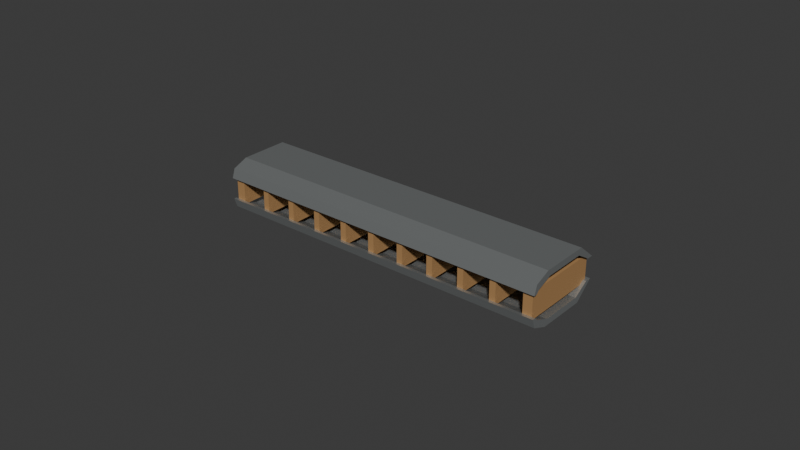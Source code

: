 # Source: source.blend  (saved by Blender 4.3.34; exported with 4.5.12 LTS)
import bpy
from mathutils import Matrix  # noqa: F401  (used for matrix-valued properties, if any)

bpy.ops.wm.read_factory_settings(use_empty=True)
scene = bpy.context.scene
scene.name = 'Scene'

# ---- collections
col_collection = bpy.data.collections.new('Collection'); scene.collection.children.link(col_collection)

# ---- materials (node trees are filled in below, after node groups)
mat_metal_plaincurvedcovers = bpy.data.materials.new('Metal_PlainCurvedCovers')
mat_metal_plaincurvedcovers.diffuse_color = (0.54, 0.57, 0.57, 1.0)
mat_wood_warmchannelcomb = bpy.data.materials.new('Wood_WarmChannelComb')
mat_wood_warmchannelcomb.diffuse_color = (0.4, 0.22, 0.085, 1.0)

# ---- material node trees
mat_metal_plaincurvedcovers.use_nodes = True; mat_metal_plaincurvedcovers.node_tree.nodes.clear()
_N = mat_metal_plaincurvedcovers.node_tree.nodes; _L = mat_metal_plaincurvedcovers.node_tree.links
n0 = _N.new('ShaderNodeBsdfPrincipled'); n0.name = 'Principled BSDF'; n0.location = (10, 300)
n0.inputs[0].default_value = (0.54, 0.57, 0.57, 1.0)
n0.inputs[1].default_value = 0.8
n0.inputs[2].default_value = 0.36
n1 = _N.new('ShaderNodeOutputMaterial'); n1.name = 'Material Output'; n1.location = (300, 300)
_L.new(n0.outputs[0], n1.inputs[0])
n1.is_active_output = True
mat_wood_warmchannelcomb.use_nodes = True; mat_wood_warmchannelcomb.node_tree.nodes.clear()
_N = mat_wood_warmchannelcomb.node_tree.nodes; _L = mat_wood_warmchannelcomb.node_tree.links
n0 = _N.new('ShaderNodeBsdfPrincipled'); n0.name = 'Principled BSDF'; n0.location = (10, 300)
n0.inputs[0].default_value = (0.4, 0.22, 0.085, 1.0)
n0.inputs[2].default_value = 0.84
n1 = _N.new('ShaderNodeOutputMaterial'); n1.name = 'Material Output'; n1.location = (300, 300)
_L.new(n0.outputs[0], n1.inputs[0])
n1.is_active_output = True

# ---- world
world_world = bpy.data.worlds.new('World'); scene.world = world_world
world_world.use_nodes = True; world_world.node_tree.nodes.clear()
_N = world_world.node_tree.nodes; _L = world_world.node_tree.links
n0 = _N.new('ShaderNodeOutputWorld'); n0.name = 'World Output'; n0.location = (300, 300)
n1 = _N.new('ShaderNodeBackground'); n1.name = 'Background'; n1.location = (10, 300)
n1.inputs[0].default_value = (0.05088, 0.05088, 0.05088, 1.0)
_L.new(n1.outputs[0], n0.inputs[0])
n0.is_active_output = True
world_world.color = (0.05088, 0.05088, 0.05088)
world_world.sun_shadow_jitter_overblur = 0.0

# ---- meshes
me_wholetenchannelwoodencomb = bpy.data.meshes.new('WholeTenChannelWoodenComb')
me_wholetenchannelwoodencomb.from_pydata([(-0.055, -0.013, 0.004), (-0.055, -0.013, 0.0125), (-0.055, 0.009, 0.0125), (-0.055, 0.009, 0.004), (-0.052, -0.013, 0.004), (-0.052, 0.009, 0.004), (-0.052, 0.009, 0.0125), (-0.052, -0.013, 0.0125), (-0.055, 0.013, 0.0125), (-0.055, 0.013, 0.004), (-0.052, 0.013, 0.0125), (-0.052, 0.013, 0.004), (-0.0434, 0.009, 0.004), (-0.0434, 0.009, 0.0125), (-0.0434, 0.013, 0.0125), (-0.0434, 0.013, 0.004), (-0.0434, -0.013, 0.004), (-0.0434, -0.013, 0.0125), (-0.0414, -0.013, 0.004), (-0.0414, 0.009, 0.004), (-0.0414, 0.009, 0.0125), (-0.0414, -0.013, 0.0125), (-0.0414, 0.013, 0.0125), (-0.0414, 0.013, 0.004), (-0.0328, 0.009, 0.004), (-0.0328, 0.009, 0.0125), (-0.0328, 0.013, 0.0125), (-0.0328, 0.013, 0.004), (-0.0328, -0.013, 0.004), (-0.0328, -0.013, 0.0125), (-0.0308, -0.013, 0.004), (-0.0308, 0.009, 0.004), (-0.0308, 0.009, 0.0125), (-0.0308, -0.013, 0.0125), (-0.0308, 0.013, 0.0125), (-0.0308, 0.013, 0.004), (-0.0222, 0.009, 0.004), (-0.0222, 0.009, 0.0125), (-0.0222, 0.013, 0.0125), (-0.0222, 0.013, 0.004), (-0.0222, -0.013, 0.004), (-0.0222, -0.013, 0.0125), (-0.0202, -0.013, 0.004), (-0.0202, 0.009, 0.004), (-0.0202, 0.009, 0.0125), (-0.0202, -0.013, 0.0125), (-0.0202, 0.013, 0.0125), (-0.0202, 0.013, 0.004), (-0.0116, 0.009, 0.004), (-0.0116, 0.009, 0.0125), (-0.0116, 0.013, 0.0125), (-0.0116, 0.013, 0.004), (-0.0116, -0.013, 0.004), (-0.0116, -0.013, 0.0125), (-0.0096, -0.013, 0.004), (-0.0096, 0.009, 0.004), (-0.0096, 0.009, 0.0125), (-0.0096, -0.013, 0.0125), (-0.0096, 0.013, 0.0125), (-0.0096, 0.013, 0.004), (-0.001, 0.009, 0.004), (-0.001, 0.009, 0.0125), (-0.001, 0.013, 0.0125), (-0.001, 0.013, 0.004), (-0.001, -0.013, 0.004), (-0.001, -0.013, 0.0125), (0.001, -0.013, 0.004), (0.001, 0.009, 0.004), (0.001, 0.009, 0.0125), (0.001, -0.013, 0.0125), (0.001, 0.013, 0.0125), (0.001, 0.013, 0.004), (0.0096, 0.009, 0.004), (0.0096, 0.009, 0.0125), (0.0096, 0.013, 0.0125), (0.0096, 0.013, 0.004), (0.0096, -0.013, 0.004), (0.0096, -0.013, 0.0125), (0.0116, -0.013, 0.004), (0.0116, 0.009, 0.004), (0.0116, 0.009, 0.0125), (0.0116, -0.013, 0.0125), (0.0116, 0.013, 0.0125), (0.0116, 0.013, 0.004), (0.0202, 0.009, 0.004), (0.0202, 0.009, 0.0125), (0.0202, 0.013, 0.0125), (0.0202, 0.013, 0.004), (0.0202, -0.013, 0.004), (0.0202, -0.013, 0.0125), (0.0222, -0.013, 0.004), (0.0222, 0.009, 0.004), (0.0222, 0.009, 0.0125), (0.0222, -0.013, 0.0125), (0.0222, 0.013, 0.0125), (0.0222, 0.013, 0.004), (0.0308, 0.009, 0.004), (0.0308, 0.009, 0.0125), (0.0308, 0.013, 0.0125), (0.0308, 0.013, 0.004), (0.0308, -0.013, 0.004), (0.0308, -0.013, 0.0125), (0.0328, -0.013, 0.004), (0.0328, 0.009, 0.004), (0.0328, 0.009, 0.0125), (0.0328, -0.013, 0.0125), (0.0328, 0.013, 0.0125), (0.0328, 0.013, 0.004), (0.0414, 0.009, 0.004), (0.0414, 0.009, 0.0125), (0.0414, 0.013, 0.0125), (0.0414, 0.013, 0.004), (0.0414, -0.013, 0.004), (0.0414, -0.013, 0.0125), (0.0434, -0.013, 0.004), (0.0434, 0.009, 0.004), (0.0434, 0.009, 0.0125), (0.0434, -0.013, 0.0125), (0.0434, 0.013, 0.0125), (0.0434, 0.013, 0.004), (0.052, 0.009, 0.004), (0.052, 0.009, 0.0125), (0.052, 0.013, 0.0125), (0.052, 0.013, 0.004), (0.052, -0.013, 0.004), (0.052, -0.013, 0.0125), (0.055, -0.013, 0.004), (0.055, 0.009, 0.004), (0.055, 0.009, 0.0125), (0.055, -0.013, 0.0125), (0.055, 0.013, 0.004), (0.055, 0.013, 0.0125)], [], [(0, 1, 2), (0, 2, 3), (4, 5, 6), (4, 6, 7), (0, 4, 7), (0, 7, 1), (0, 3, 5), (0, 5, 4), (1, 7, 6), (1, 6, 2), (3, 2, 8), (3, 8, 9), (9, 8, 10), (9, 10, 11), (3, 9, 11), (3, 11, 5), (2, 6, 10), (2, 10, 8), (5, 12, 13), (5, 13, 6), (11, 10, 14), (11, 14, 15), (5, 11, 15), (5, 15, 12), (6, 13, 14), (6, 14, 10), (16, 17, 13), (16, 13, 12), (18, 19, 20), (18, 20, 21), (16, 18, 21), (16, 21, 17), (16, 12, 19), (16, 19, 18), (17, 21, 20), (17, 20, 13), (15, 14, 22), (15, 22, 23), (12, 15, 23), (12, 23, 19), (13, 20, 22), (13, 22, 14), (19, 24, 25), (19, 25, 20), (23, 22, 26), (23, 26, 27), (19, 23, 27), (19, 27, 24), (20, 25, 26), (20, 26, 22), (28, 29, 25), (28, 25, 24), (30, 31, 32), (30, 32, 33), (28, 30, 33), (28, 33, 29), (28, 24, 31), (28, 31, 30), (29, 33, 32), (29, 32, 25), (27, 26, 34), (27, 34, 35), (24, 27, 35), (24, 35, 31), (25, 32, 34), (25, 34, 26), (31, 36, 37), (31, 37, 32), (35, 34, 38), (35, 38, 39), (31, 35, 39), (31, 39, 36), (32, 37, 38), (32, 38, 34), (40, 41, 37), (40, 37, 36), (42, 43, 44), (42, 44, 45), (40, 42, 45), (40, 45, 41), (40, 36, 43), (40, 43, 42), (41, 45, 44), (41, 44, 37), (39, 38, 46), (39, 46, 47), (36, 39, 47), (36, 47, 43), (37, 44, 46), (37, 46, 38), (43, 48, 49), (43, 49, 44), (47, 46, 50), (47, 50, 51), (43, 47, 51), (43, 51, 48), (44, 49, 50), (44, 50, 46), (52, 53, 49), (52, 49, 48), (54, 55, 56), (54, 56, 57), (52, 54, 57), (52, 57, 53), (52, 48, 55), (52, 55, 54), (53, 57, 56), (53, 56, 49), (51, 50, 58), (51, 58, 59), (48, 51, 59), (48, 59, 55), (49, 56, 58), (49, 58, 50), (55, 60, 61), (55, 61, 56), (59, 58, 62), (59, 62, 63), (55, 59, 63), (55, 63, 60), (56, 61, 62), (56, 62, 58), (64, 65, 61), (64, 61, 60), (66, 67, 68), (66, 68, 69), (64, 66, 69), (64, 69, 65), (64, 60, 67), (64, 67, 66), (65, 69, 68), (65, 68, 61), (63, 62, 70), (63, 70, 71), (60, 63, 71), (60, 71, 67), (61, 68, 70), (61, 70, 62), (67, 72, 73), (67, 73, 68), (71, 70, 74), (71, 74, 75), (67, 71, 75), (67, 75, 72), (68, 73, 74), (68, 74, 70), (76, 77, 73), (76, 73, 72), (78, 79, 80), (78, 80, 81), (76, 78, 81), (76, 81, 77), (76, 72, 79), (76, 79, 78), (77, 81, 80), (77, 80, 73), (75, 74, 82), (75, 82, 83), (72, 75, 83), (72, 83, 79), (73, 80, 82), (73, 82, 74), (79, 84, 85), (79, 85, 80), (83, 82, 86), (83, 86, 87), (79, 83, 87), (79, 87, 84), (80, 85, 86), (80, 86, 82), (88, 89, 85), (88, 85, 84), (90, 91, 92), (90, 92, 93), (88, 90, 93), (88, 93, 89), (88, 84, 91), (88, 91, 90), (89, 93, 92), (89, 92, 85), (87, 86, 94), (87, 94, 95), (84, 87, 95), (84, 95, 91), (85, 92, 94), (85, 94, 86), (91, 96, 97), (91, 97, 92), (95, 94, 98), (95, 98, 99), (91, 95, 99), (91, 99, 96), (92, 97, 98), (92, 98, 94), (100, 101, 97), (100, 97, 96), (102, 103, 104), (102, 104, 105), (100, 102, 105), (100, 105, 101), (100, 96, 103), (100, 103, 102), (101, 105, 104), (101, 104, 97), (99, 98, 106), (99, 106, 107), (96, 99, 107), (96, 107, 103), (97, 104, 106), (97, 106, 98), (103, 108, 109), (103, 109, 104), (107, 106, 110), (107, 110, 111), (103, 107, 111), (103, 111, 108), (104, 109, 110), (104, 110, 106), (112, 113, 109), (112, 109, 108), (114, 115, 116), (114, 116, 117), (112, 114, 117), (112, 117, 113), (112, 108, 115), (112, 115, 114), (113, 117, 116), (113, 116, 109), (111, 110, 118), (111, 118, 119), (108, 111, 119), (108, 119, 115), (109, 116, 118), (109, 118, 110), (115, 120, 121), (115, 121, 116), (119, 118, 122), (119, 122, 123), (115, 119, 123), (115, 123, 120), (116, 121, 122), (116, 122, 118), (124, 125, 121), (124, 121, 120), (126, 127, 128), (126, 128, 129), (124, 126, 129), (124, 129, 125), (124, 120, 127), (124, 127, 126), (125, 129, 128), (125, 128, 121), (127, 130, 131), (127, 131, 128), (123, 122, 131), (123, 131, 130), (120, 123, 130), (120, 130, 127), (121, 128, 131), (121, 131, 122)])
me_wholetenchannelwoodencomb.polygons.foreach_set('material_index', [1, 1, 1, 1, 1, 1, 1, 1, 1, 1, 1, 1, 1, 1, 1, 1, 1, 1, 1, 1, 1, 1, 1, 1, 1, 1, 1, 1, 1, 1, 1, 1, 1, 1, 1, 1, 1, 1, 1, 1, 1, 1, 1, 1, 1, 1, 1, 1, 1, 1, 1, 1, 1, 1, 1, 1, 1, 1, 1, 1, 1, 1, 1, 1, 1, 1, 1, 1, 1, 1, 1, 1, 1, 1, 1, 1, 1, 1, 1, 1, 1, 1, 1, 1, 1, 1, 1, 1, 1, 1, 1, 1, 1, 1, 1, 1, 1, 1, 1, 1, 1, 1, 1, 1, 1, 1, 1, 1, 1, 1, 1, 1, 1, 1, 1, 1, 1, 1, 1, 1, 1, 1, 1, 1, 1, 1, 1, 1, 1, 1, 1, 1, 1, 1, 1, 1, 1, 1, 1, 1, 1, 1, 1, 1, 1, 1, 1, 1, 1, 1, 1, 1, 1, 1, 1, 1, 1, 1, 1, 1, 1, 1, 1, 1, 1, 1, 1, 1, 1, 1, 1, 1, 1, 1, 1, 1, 1, 1, 1, 1, 1, 1, 1, 1, 1, 1, 1, 1, 1, 1, 1, 1, 1, 1, 1, 1, 1, 1, 1, 1, 1, 1, 1, 1, 1, 1, 1, 1, 1, 1, 1, 1, 1, 1, 1, 1, 1, 1, 1, 1, 1, 1, 1, 1, 1, 1, 1, 1, 1, 1, 1, 1, 1, 1, 1, 1, 1, 1, 1, 1, 1, 1, 1, 1, 1, 1, 1, 1, 1, 1, 1, 1, 1, 1, 1, 1, 1, 1, 1, 1])
me_wholetenchannelwoodencomb.materials.append(mat_metal_plaincurvedcovers)
me_wholetenchannelwoodencomb.materials.append(mat_wood_warmchannelcomb)
me_wholetenchannelwoodencomb.update()
me_wholeuppercurvedmetalcover = bpy.data.meshes.new('WholeUpperCurvedMetalCover')
me_wholeuppercurvedmetalcover.from_pydata([(-0.056, -0.014, 0.012), (0.056, -0.014, 0.012), (0.056, -0.013, 0.015), (-0.056, -0.013, 0.015), (-0.056, -0.012, 0.013), (0.056, -0.012, 0.013), (0.056, -0.013, 0.012), (-0.056, -0.013, 0.012), (0.056, -0.008, 0.017), (-0.056, -0.008, 0.017), (-0.056, -0.007, 0.015), (0.056, -0.007, 0.015), (0.056, 0.008, 0.017), (-0.056, 0.008, 0.017), (-0.056, 0.007, 0.015), (0.056, 0.007, 0.015), (0.056, 0.014, 0.012), (-0.056, 0.014, 0.012), (-0.056, 0.012, 0.012), (0.056, 0.012, 0.012)], [], [(0, 1, 2), (0, 2, 3), (4, 5, 6), (4, 6, 7), (0, 3, 4), (0, 4, 7), (1, 6, 5), (1, 5, 2), (3, 2, 8), (3, 8, 9), (10, 11, 5), (10, 5, 4), (3, 9, 10), (3, 10, 4), (2, 5, 11), (2, 11, 8), (9, 8, 12), (9, 12, 13), (14, 15, 11), (14, 11, 10), (9, 13, 14), (9, 14, 10), (8, 11, 15), (8, 15, 12), (13, 12, 16), (13, 16, 17), (18, 19, 15), (18, 15, 14), (13, 17, 18), (13, 18, 14), (12, 15, 19), (12, 19, 16), (0, 7, 6), (0, 6, 1), (17, 16, 19), (17, 19, 18)])
me_wholeuppercurvedmetalcover.materials.append(mat_metal_plaincurvedcovers)
me_wholeuppercurvedmetalcover.materials.append(mat_wood_warmchannelcomb)
me_wholeuppercurvedmetalcover.update()
me_wholelowercurvedmetalcover = bpy.data.meshes.new('WholeLowerCurvedMetalCover')
me_wholelowercurvedmetalcover.from_pydata([(0.056, -0.014, 0.005), (-0.056, -0.014, 0.005), (-0.056, -0.013, 0.002), (0.056, -0.013, 0.002), (0.056, -0.012, 0.004), (-0.056, -0.012, 0.004), (-0.056, -0.013, 0.005), (0.056, -0.013, 0.005), (-0.056, -0.008, 0.0), (0.056, -0.008, 0.0), (0.056, -0.007, 0.002), (-0.056, -0.007, 0.002), (-0.056, 0.008, 0.0), (0.056, 0.008, 0.0), (0.056, 0.007, 0.002), (-0.056, 0.007, 0.002), (-0.056, 0.014, 0.005), (0.056, 0.014, 0.005), (0.056, 0.012, 0.005), (-0.056, 0.012, 0.005)], [], [(0, 1, 2), (0, 2, 3), (4, 5, 6), (4, 6, 7), (0, 3, 4), (0, 4, 7), (1, 6, 5), (1, 5, 2), (3, 2, 8), (3, 8, 9), (10, 11, 5), (10, 5, 4), (3, 9, 10), (3, 10, 4), (2, 5, 11), (2, 11, 8), (9, 8, 12), (9, 12, 13), (14, 15, 11), (14, 11, 10), (9, 13, 14), (9, 14, 10), (8, 11, 15), (8, 15, 12), (13, 12, 16), (13, 16, 17), (18, 19, 15), (18, 15, 14), (13, 17, 18), (13, 18, 14), (12, 15, 19), (12, 19, 16), (0, 7, 6), (0, 6, 1), (17, 16, 19), (17, 19, 18)])
me_wholelowercurvedmetalcover.materials.append(mat_metal_plaincurvedcovers)
me_wholelowercurvedmetalcover.materials.append(mat_wood_warmchannelcomb)
me_wholelowercurvedmetalcover.update()

# ---- objects
ob_onetenchannelpocketharmonica = bpy.data.objects.new('OneTenChannelPocketHarmonica', None)
ob_wholetenchannelwoodencomb = bpy.data.objects.new('WholeTenChannelWoodenComb', me_wholetenchannelwoodencomb)
ob_wholeuppercurvedmetalcover = bpy.data.objects.new('WholeUpperCurvedMetalCover', me_wholeuppercurvedmetalcover)
ob_wholelowercurvedmetalcover = bpy.data.objects.new('WholeLowerCurvedMetalCover', me_wholelowercurvedmetalcover)

# ---- transforms, parenting, visibility, modifiers, constraints
ob_onetenchannelpocketharmonica.location = (0.0, 0.0, 0.0)
ob_wholetenchannelwoodencomb.parent = ob_onetenchannelpocketharmonica
ob_wholetenchannelwoodencomb.location = (0.0, 0.0, 0.0)
ob_wholeuppercurvedmetalcover.parent = ob_onetenchannelpocketharmonica
ob_wholeuppercurvedmetalcover.location = (0.0, 0.0, 0.0)
ob_wholelowercurvedmetalcover.parent = ob_onetenchannelpocketharmonica
ob_wholelowercurvedmetalcover.location = (0.0, 0.0, 0.0)

# ---- collection membership
scene.collection.objects.link(ob_onetenchannelpocketharmonica)
scene.collection.objects.link(ob_wholetenchannelwoodencomb)
scene.collection.objects.link(ob_wholeuppercurvedmetalcover)
scene.collection.objects.link(ob_wholelowercurvedmetalcover)

# ---- scene / render settings (as saved in the file)
scene.frame_start = 1; scene.frame_end = 250; scene.frame_set(1)
scene.render.engine = 'CYCLES'
scene.render.use_compositing = False
scene.cycles.use_denoising = False
scene.cycles.samples = 128
scene.cycles.use_adaptive_sampling = False
scene.cycles.seed = 17
bpy.context.view_layer.update()

# ---- added for rendering (the .blend has no active camera and no usable light): camera, sun
cam_auto = bpy.data.cameras.new('AutoCamera')
cam_auto.lens = 50.0
cam_auto.sensor_width = 36.0
cam_auto.clip_end = 1000.0
ob_auto_camera = bpy.data.objects.new('AutoCamera', cam_auto)
scene.collection.objects.link(ob_auto_camera)
ob_auto_camera.location = (0.185045, -0.222054, 0.156536)
ob_auto_camera.rotation_euler = (1.09748, -7.21219e-08, 0.694738)
scene.camera = ob_auto_camera
light_auto_sun = bpy.data.lights.new('AutoSun', 'SUN')
light_auto_sun.energy = 3.0
light_auto_sun.angle = 0.0523599
ob_auto_sun = bpy.data.objects.new('AutoSun', light_auto_sun)
scene.collection.objects.link(ob_auto_sun)
ob_auto_sun.rotation_euler = (0.872665, 0.174533, 0.523599)
bpy.context.view_layer.update()

